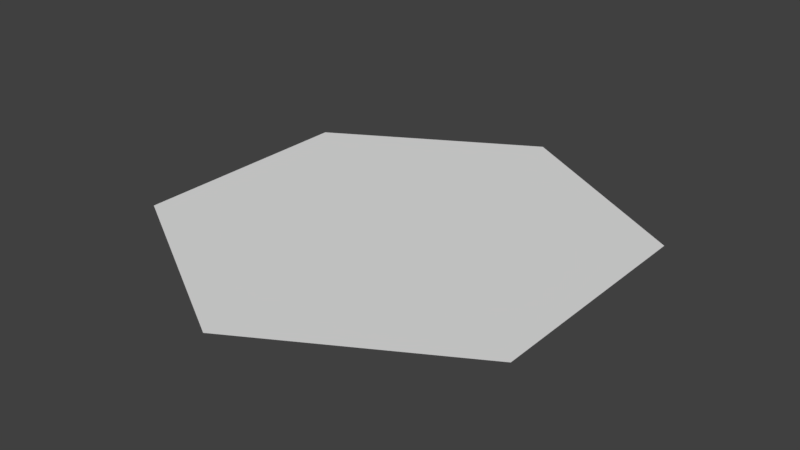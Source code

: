 # Source: shestiygolnic1.blend  (saved by Blender 2.79.0; exported with 4.5.12 LTS)
import bpy
from mathutils import Matrix  # noqa: F401  (used for matrix-valued properties, if any)

bpy.ops.wm.read_factory_settings(use_empty=True)
scene = bpy.context.scene
scene.name = 'Scene'

# ---- collections
col_collection_1 = bpy.data.collections.new('Collection 1'); scene.collection.children.link(col_collection_1)

# ---- world
world_world = bpy.data.worlds.new('World'); scene.world = world_world
world_world.color = (0.05088, 0.05088, 0.05088)
world_world.use_sun_shadow = False
world_world.sun_shadow_jitter_overblur = 0.0
world_world.cycles.sampling_method = 'MANUAL'

# ---- meshes
me_cylinder = bpy.data.meshes.new('Cylinder')
me_cylinder.from_pydata([(0.05834, 5.061, 0.2714), (0.05834, 5.061, 0.2685), (4.345, 2.587, 0.2714), (4.345, 2.587, 0.2685), (4.345, -2.363, 0.2714), (4.345, -2.363, 0.2685), (0.05834, -4.838, 0.2714), (0.05834, -4.838, 0.2685), (-4.228, -2.363, 0.2714), (-4.228, -2.363, 0.2685), (-4.228, 2.587, 0.2714), (-4.228, 2.587, 0.2685)], [], [(0, 1, 3, 2), (2, 3, 5, 4), (4, 5, 7, 6), (6, 7, 9, 8), (3, 1, 11, 9, 7, 5), (8, 9, 11, 10), (10, 11, 1, 0), (0, 2, 4, 6, 8, 10)])
me_cylinder.use_remesh_preserve_volume = False
me_cylinder.use_remesh_preserve_attributes = False
me_cylinder.use_mirror_vertex_groups = False
me_cylinder.update()

# ---- objects
ob_shestiygolnic = bpy.data.objects.new('shestiygolnic', me_cylinder)

# ---- transforms, parenting, visibility, modifiers, constraints
ob_shestiygolnic.location = (0.0, 0.0, 0.0)
ob_shestiygolnic.scale = (1.264, 1.264, 1.264)
ob_shestiygolnic.lineart.crease_threshold = 0.0

# ---- collection membership
col_collection_1.objects.link(ob_shestiygolnic)

# ---- scene / render settings (as saved in the file)
scene.frame_start = 1; scene.frame_end = 250; scene.frame_set(246)
scene.render.engine = 'BLENDER_EEVEE_NEXT'
scene.render.resolution_percentage = 50
scene.render.dither_intensity = 0.0
scene.cycles.use_denoising = False
scene.cycles.samples = 128
scene.cycles.sampling_pattern = 'TABULATED_SOBOL'
scene.cycles.use_adaptive_sampling = False
scene.cycles.use_light_tree = False
scene.cycles.blur_glossy = 0.0
scene.cycles.sample_clamp_indirect = 0.0
scene.view_settings.view_transform = 'Standard'
bpy.context.view_layer.update()

# ---- added for rendering (the .blend has no active camera and no usable light): camera, sun
cam_auto = bpy.data.cameras.new('AutoCamera')
cam_auto.lens = 50.0
cam_auto.sensor_width = 36.0
cam_auto.clip_end = 1000.0
ob_auto_camera = bpy.data.objects.new('AutoCamera', cam_auto)
scene.collection.objects.link(ob_auto_camera)
ob_auto_camera.location = (15.3904, -18.2389, 12.5946)
ob_auto_camera.rotation_euler = (1.09748, -7.21219e-08, 0.694738)
scene.camera = ob_auto_camera
light_auto_sun = bpy.data.lights.new('AutoSun', 'SUN')
light_auto_sun.energy = 3.0
light_auto_sun.angle = 0.0523599
ob_auto_sun = bpy.data.objects.new('AutoSun', light_auto_sun)
scene.collection.objects.link(ob_auto_sun)
ob_auto_sun.rotation_euler = (0.872665, 0.174533, 0.523599)
bpy.context.view_layer.update()
